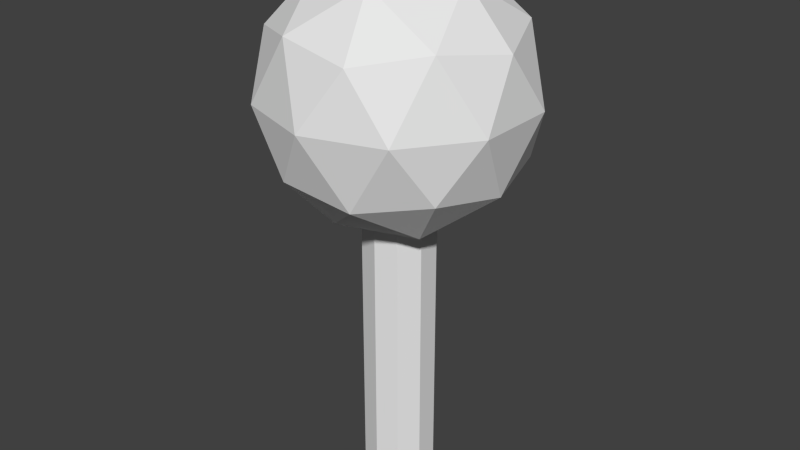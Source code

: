 # Source: TempTree.blend  (saved by Blender 2.63.0; exported with 4.5.12 LTS)
import bpy
from mathutils import Matrix  # noqa: F401  (used for matrix-valued properties, if any)

bpy.ops.wm.read_factory_settings(use_empty=True)
scene = bpy.context.scene
scene.name = 'Scene'

# ---- collections
col_collection_1 = bpy.data.collections.new('Collection 1'); scene.collection.children.link(col_collection_1)

# ---- world
world_world = bpy.data.worlds.new('World'); scene.world = world_world
world_world.color = (0.05088, 0.05088, 0.05088)
world_world.use_sun_shadow = False
world_world.sun_shadow_jitter_overblur = 0.0
world_world.cycles.sampling_method = 'MANUAL'
world_world.cycles.sample_map_resolution = 256

# ---- meshes
me_cylinder_001 = bpy.data.meshes.new('Cylinder.001')
me_cylinder_001.from_pydata([(0.0, 7.231, -4.626e-06), (2.603, 9.219, 1.891), (-0.9941, 9.219, 3.06), (-3.217, 9.219, -5.898e-06), (-0.9941, 9.219, -3.06), (2.603, 9.219, -1.891), (0.9941, 12.44, 3.06), (-2.603, 12.44, 1.891), (-2.603, 12.44, -1.891), (0.9941, 12.44, -3.06), (3.217, 12.44, -7.956e-06), (0.0, 14.42, -9.228e-06), (1.53, 7.768, 1.111), (0.9455, 8.937, 2.91), (-0.5843, 7.768, 1.798), (1.53, 7.768, -1.111), (3.06, 8.937, -5.717e-06), (-2.475, 8.937, 1.798), (-1.891, 7.768, -4.97e-06), (-2.475, 8.937, -1.798), (-0.5843, 7.768, -1.798), (0.9455, 8.937, -2.91), (3.421, 10.83, -1.111), (3.421, 10.83, 1.111), (2.114, 10.83, 2.91), (0.0, 10.83, 3.597), (-2.114, 10.83, 2.91), (-3.421, 10.83, 1.111), (-3.421, 10.83, -1.111), (-2.114, 10.83, -2.91), (0.0, 10.83, -3.597), (2.114, 10.83, -2.91), (2.475, 12.72, 1.798), (-0.9455, 12.72, 2.91), (-3.06, 12.72, -8.137e-06), (-0.9455, 12.72, -2.91), (2.475, 12.72, -1.798), (1.891, 13.89, -8.885e-06), (0.5843, 13.89, 1.798), (-1.53, 13.89, 1.111), (-1.53, 13.89, -1.111), (0.5843, 13.89, -1.798), (0.0, 0.004257, -1.0), (0.0, 10.02, -1.0), (0.5878, 0.004257, -0.809), (0.5878, 10.02, -0.809), (0.9511, 0.004257, -0.309), (0.9511, 10.02, -0.309), (0.9511, 0.004257, 0.309), (0.9511, 10.02, 0.309), (0.5878, 0.004258, 0.809), (0.5878, 10.02, 0.809), (-8.742e-08, 0.004258, 1.0), (-8.742e-08, 10.02, 1.0), (-0.5878, 0.004258, 0.809), (-0.5878, 10.02, 0.809), (-0.9511, 0.004257, 0.309), (-0.9511, 10.02, 0.309), (-0.9511, 0.004257, -0.309), (-0.9511, 10.02, -0.309), (-0.5878, 0.004257, -0.809), (-0.5878, 10.02, -0.809)], [], [(0, 12, 14), (1, 12, 16), (0, 14, 18), (0, 18, 20), (0, 20, 15), (1, 16, 23), (2, 13, 25), (3, 17, 27), (4, 19, 29), (5, 21, 31), (1, 23, 24), (2, 25, 26), (3, 27, 28), (4, 29, 30), (5, 31, 22), (6, 32, 38), (7, 33, 39), (8, 34, 40), (9, 35, 41), (10, 36, 37), (14, 13, 2), (14, 12, 13), (12, 1, 13), (16, 15, 5), (16, 12, 15), (12, 0, 15), (18, 17, 3), (18, 14, 17), (14, 2, 17), (20, 19, 4), (20, 18, 19), (18, 3, 19), (15, 21, 5), (15, 20, 21), (20, 4, 21), (23, 22, 10), (23, 16, 22), (16, 5, 22), (25, 24, 6), (25, 13, 24), (13, 1, 24), (27, 26, 7), (27, 17, 26), (17, 2, 26), (29, 28, 8), (29, 19, 28), (19, 3, 28), (31, 30, 9), (31, 21, 30), (21, 4, 30), (24, 32, 6), (24, 23, 32), (23, 10, 32), (26, 33, 7), (26, 25, 33), (25, 6, 33), (28, 34, 8), (28, 27, 34), (27, 7, 34), (30, 35, 9), (30, 29, 35), (29, 8, 35), (22, 36, 10), (22, 31, 36), (31, 9, 36), (38, 37, 11), (38, 32, 37), (32, 10, 37), (39, 38, 11), (39, 33, 38), (33, 6, 38), (40, 39, 11), (40, 34, 39), (34, 7, 39), (41, 40, 11), (41, 35, 40), (35, 8, 40), (37, 41, 11), (37, 36, 41), (36, 9, 41), (42, 43, 45, 44), (44, 45, 47, 46), (46, 47, 49, 48), (48, 49, 51, 50), (50, 51, 53, 52), (52, 53, 55, 54), (54, 55, 57, 56), (56, 57, 59, 58), (58, 59, 61, 60), (60, 61, 43, 42)])
_uv = me_cylinder_001.uv_layers.new(name='UVMap')
_uv.uv.foreach_set('vector', [0.7176, 0.01024, 0.7837, 0.1085, 0.6817, 0.1194, 0.8212, 0.1967, 0.7837, 0.1085, 0.9083, 0.1324, 0.7176, 0.01024, 0.6817, 0.1194, 0.5856, 0.04568, 0.1099, 0.01704, 0.2478, 0.0, 0.1861, 0.1094, 0.1099, 0.01704, 0.1861, 0.1094, 0.06895, 0.1537, 0.8212, 0.1967, 0.9083, 0.1324, 0.8927, 0.2774, 0.6648, 0.2029, 0.7394, 0.1951, 0.699, 0.267, 0.4896, 0.1309, 0.5876, 0.1692, 0.5053, 0.2566, 0.2416, 0.1781, 0.2938, 0.1139, 0.3125, 0.206, 0.1036, 0.2587, 0.1705, 0.2101, 0.1771, 0.2964, 0.8212, 0.1967, 0.8927, 0.2774, 0.7817, 0.2702, 0.6648, 0.2029, 0.699, 0.267, 0.6162, 0.2638, 0.3706, 0.04332, 0.4896, 0.08366, 0.3881, 0.1506, 0.2416, 0.1781, 0.3125, 0.206, 0.2448, 0.2512, 0.1036, 0.2587, 0.1771, 0.2964, 0.1015, 0.3517, 0.7331, 0.3311, 0.8103, 0.3648, 0.7162, 0.4146, 0.5768, 0.3373, 0.6585, 0.3389, 0.6142, 0.4255, 0.386, 0.2436, 0.4896, 0.2207, 0.4207, 0.3487, 0.2481, 0.3242, 0.3191, 0.2922, 0.3035, 0.3929, 0.1191, 0.459, 0.1958, 0.3885, 0.2418, 0.5024, 0.6817, 0.1194, 0.7394, 0.1951, 0.6648, 0.2029, 0.6817, 0.1194, 0.7837, 0.1085, 0.7394, 0.1951, 0.7837, 0.1085, 0.8212, 0.1967, 0.7394, 0.1951, 0.0, 0.2817, 0.06895, 0.1537, 0.1036, 0.2587, 0.9083, 0.1324, 0.7837, 0.1085, 0.8519, 0.0, 0.7837, 0.1085, 0.7176, 0.01024, 0.8519, 0.0, 0.5856, 0.04568, 0.5876, 0.1692, 0.4896, 0.1309, 0.5856, 0.04568, 0.6817, 0.1194, 0.5876, 0.1692, 0.6817, 0.1194, 0.6648, 0.2029, 0.5876, 0.1692, 0.1861, 0.1094, 0.2938, 0.1139, 0.2416, 0.1781, 0.1861, 0.1094, 0.2478, 0.0, 0.2938, 0.1139, 0.2478, 0.0, 0.3706, 0.04332, 0.2938, 0.1139, 0.06895, 0.1537, 0.1705, 0.2101, 0.1036, 0.2587, 0.06895, 0.1537, 0.1861, 0.1094, 0.1705, 0.2101, 0.1861, 0.1094, 0.2416, 0.1781, 0.1705, 0.2101, 7.54e-08, 0.4187, 0.1015, 0.3517, 0.1191, 0.459, 7.54e-08, 0.4187, 0.0, 0.2817, 0.1015, 0.3517, 0.0, 0.2817, 0.1036, 0.2587, 0.1015, 0.3517, 0.699, 0.267, 0.7817, 0.2702, 0.7331, 0.3311, 0.699, 0.267, 0.7394, 0.1951, 0.7817, 0.2702, 0.7394, 0.1951, 0.8212, 0.1967, 0.7817, 0.2702, 0.5053, 0.2566, 0.6162, 0.2638, 0.5768, 0.3373, 0.5053, 0.2566, 0.5876, 0.1692, 0.6162, 0.2638, 0.5876, 0.1692, 0.6648, 0.2029, 0.6162, 0.2638, 0.3125, 0.206, 0.3881, 0.1506, 0.386, 0.2436, 0.3125, 0.206, 0.2938, 0.1139, 0.3881, 0.1506, 0.2938, 0.1139, 0.3706, 0.04332, 0.3881, 0.1506, 0.1771, 0.2964, 0.2448, 0.2512, 0.2481, 0.3242, 0.1771, 0.2964, 0.1705, 0.2101, 0.2448, 0.2512, 0.1705, 0.2101, 0.2416, 0.1781, 0.2448, 0.2512, 0.7817, 0.2702, 0.8103, 0.3648, 0.7331, 0.3311, 0.7817, 0.2702, 0.8927, 0.2774, 0.8103, 0.3648, 0.8927, 0.2774, 0.9083, 0.4031, 0.8103, 0.3648, 0.6162, 0.2638, 0.6585, 0.3389, 0.5768, 0.3373, 0.6162, 0.2638, 0.699, 0.267, 0.6585, 0.3389, 0.699, 0.267, 0.7331, 0.3311, 0.6585, 0.3389, 0.3881, 0.1506, 0.4896, 0.2207, 0.386, 0.2436, 0.3881, 0.1506, 0.4896, 0.08366, 0.4896, 0.2207, 0.5053, 0.2566, 0.5768, 0.3373, 0.4896, 0.4016, 0.2448, 0.2512, 0.3191, 0.2922, 0.2481, 0.3242, 0.2448, 0.2512, 0.3125, 0.206, 0.3191, 0.2922, 0.3125, 0.206, 0.386, 0.2436, 0.3191, 0.2922, 0.1015, 0.3517, 0.1958, 0.3885, 0.1191, 0.459, 0.1015, 0.3517, 0.1771, 0.2964, 0.1958, 0.3885, 0.1771, 0.2964, 0.2481, 0.3242, 0.1958, 0.3885, 0.7162, 0.4146, 0.8123, 0.4883, 0.6803, 0.5237, 0.7162, 0.4146, 0.8103, 0.3648, 0.8123, 0.4883, 0.8103, 0.3648, 0.9083, 0.4031, 0.8123, 0.4883, 0.6142, 0.4255, 0.7162, 0.4146, 0.6803, 0.5237, 0.6142, 0.4255, 0.6585, 0.3389, 0.7162, 0.4146, 0.6585, 0.3389, 0.7331, 0.3311, 0.7162, 0.4146, 0.546, 0.534, 0.6142, 0.4255, 0.6803, 0.5237, 0.546, 0.534, 0.4896, 0.4016, 0.6142, 0.4255, 0.4896, 0.4016, 0.5768, 0.3373, 0.6142, 0.4255, 0.3035, 0.3929, 0.4207, 0.3487, 0.3797, 0.4853, 0.3035, 0.3929, 0.3191, 0.2922, 0.4207, 0.3487, 0.3191, 0.2922, 0.386, 0.2436, 0.4207, 0.3487, 0.2418, 0.5024, 0.3035, 0.3929, 0.3797, 0.4853, 0.2418, 0.5024, 0.1958, 0.3885, 0.3035, 0.3929, 0.1958, 0.3885, 0.2481, 0.3242, 0.3035, 0.3929, 0.7261, 0.7608, 0.0294, 0.7608, 0.0294, 0.7178, 0.7261, 0.7178, 0.7261, 0.7178, 0.0294, 0.7178, 0.0294, 0.6748, 0.7261, 0.6748, 0.7261, 0.6748, 0.0294, 0.6748, 0.0294, 0.6319, 0.7261, 0.6319, 0.7261, 0.6319, 0.0294, 0.6319, 0.0294, 0.5889, 0.7261, 0.5889, 0.7261, 0.5889, 0.0294, 0.5889, 0.0294, 0.5459, 0.7261, 0.5459, 0.7261, 0.9756, 0.0294, 0.9757, 0.0294, 0.9327, 0.7261, 0.9327, 0.7261, 0.9327, 0.0294, 0.9327, 0.0294, 0.8897, 0.7261, 0.8897, 0.7261, 0.8897, 0.0294, 0.8897, 0.0294, 0.8467, 0.7261, 0.8467, 0.7261, 0.8467, 0.0294, 0.8467, 0.0294, 0.8038, 0.7261, 0.8037, 0.7261, 0.8037, 0.0294, 0.8038, 0.0294, 0.7608, 0.7261, 0.7608])
me_cylinder_001.use_remesh_preserve_volume = False
me_cylinder_001.use_remesh_preserve_attributes = False
me_cylinder_001.use_mirror_vertex_groups = False
me_cylinder_001.update()

# ---- objects
ob_cylinder_001 = bpy.data.objects.new('Cylinder.001', me_cylinder_001)

# ---- transforms, parenting, visibility, modifiers, constraints
ob_cylinder_001.location = (0.0, 0.0, 0.0)
ob_cylinder_001.rotation_euler = (1.571, 0.0, 0.0)
ob_cylinder_001.lineart.crease_threshold = 0.0

# ---- collection membership
col_collection_1.objects.link(ob_cylinder_001)

# ---- scene / render settings (as saved in the file)
scene.frame_start = 1; scene.frame_end = 250; scene.frame_set(1)
scene.render.engine = 'BLENDER_EEVEE_NEXT'
scene.render.image_settings.color_mode = 'RGB'
scene.render.image_settings.compression = 90
scene.render.resolution_percentage = 50
scene.render.dither_intensity = 0.0
scene.render.bake_margin = 2
scene.render.bake_bias = 0.0
scene.cycles.use_denoising = False
scene.cycles.samples = 10
scene.cycles.sampling_pattern = 'TABULATED_SOBOL'
scene.cycles.light_sampling_threshold = 0.0
scene.cycles.use_adaptive_sampling = False
scene.cycles.use_light_tree = False
scene.cycles.blur_glossy = 0.0
scene.cycles.volume_bounces = 1
scene.cycles.pixel_filter_type = 'GAUSSIAN'
scene.cycles.sample_clamp_indirect = 0.0
scene.view_settings.view_transform = 'Standard'
bpy.context.view_layer.update()

# ---- added for rendering (the .blend has no active camera and no usable light): camera, sun
cam_auto = bpy.data.cameras.new('AutoCamera')
cam_auto.lens = 50.0
cam_auto.sensor_width = 36.0
cam_auto.clip_end = 1000.0
ob_auto_camera = bpy.data.objects.new('AutoCamera', cam_auto)
scene.collection.objects.link(ob_auto_camera)
ob_auto_camera.location = (16.1983, -19.438, 20.1732)
ob_auto_camera.rotation_euler = (1.09748, -7.21219e-08, 0.694738)
scene.camera = ob_auto_camera
light_auto_sun = bpy.data.lights.new('AutoSun', 'SUN')
light_auto_sun.energy = 3.0
light_auto_sun.angle = 0.0523599
ob_auto_sun = bpy.data.objects.new('AutoSun', light_auto_sun)
scene.collection.objects.link(ob_auto_sun)
ob_auto_sun.rotation_euler = (0.872665, 0.174533, 0.523599)
bpy.context.view_layer.update()
